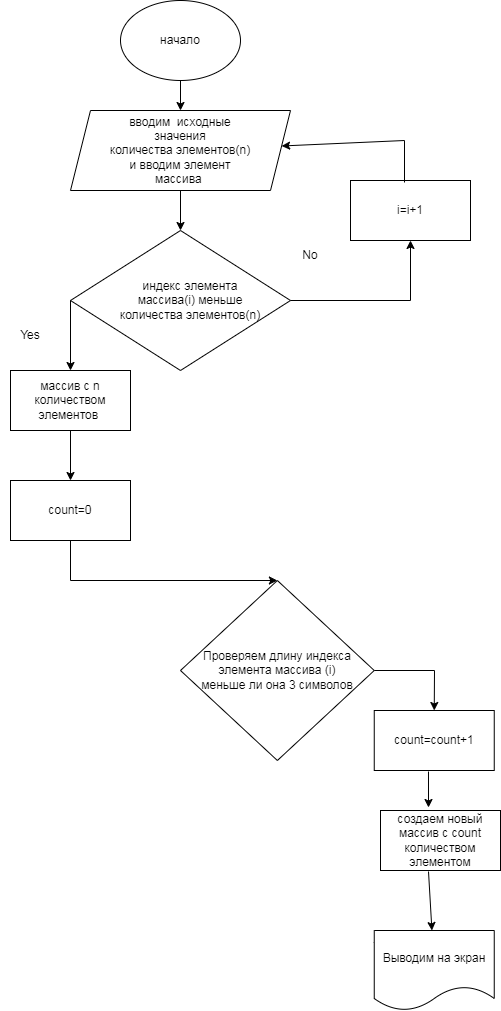

The diagram above was exported from draw.io. Its source (the exported page's mxGraphModel, read from the mxfile embedded in the PNG):
<mxGraphModel dx="880" dy="455" grid="1" gridSize="10" guides="1" tooltips="1" connect="1" arrows="1" fold="1" page="1" pageScale="1" pageWidth="827" pageHeight="1169" math="0" shadow="0">
  <root>
    <mxCell id="0" />
    <mxCell id="1" parent="0" />
    <mxCell id="onipV9v2WqZkqJpE6Tnu-1" value="" style="ellipse;whiteSpace=wrap;html=1;" parent="1" vertex="1">
      <mxGeometry x="130" y="50" width="120" height="80" as="geometry" />
    </mxCell>
    <mxCell id="onipV9v2WqZkqJpE6Tnu-2" value="начало" style="text;html=1;strokeColor=none;fillColor=none;align=center;verticalAlign=middle;whiteSpace=wrap;rounded=0;" parent="1" vertex="1">
      <mxGeometry x="160" y="75" width="60" height="30" as="geometry" />
    </mxCell>
    <mxCell id="onipV9v2WqZkqJpE6Tnu-3" value="" style="shape=parallelogram;perimeter=parallelogramPerimeter;whiteSpace=wrap;html=1;fixedSize=1;" parent="1" vertex="1">
      <mxGeometry x="80" y="160" width="220" height="80" as="geometry" />
    </mxCell>
    <mxCell id="onipV9v2WqZkqJpE6Tnu-4" value="вводим&amp;nbsp; исходные значения&lt;br&gt;количества элементов(n) и вводим элемент массива&amp;nbsp;" style="text;html=1;strokeColor=none;fillColor=none;align=center;verticalAlign=middle;whiteSpace=wrap;rounded=0;" parent="1" vertex="1">
      <mxGeometry x="115" y="180" width="150" height="40" as="geometry" />
    </mxCell>
    <mxCell id="onipV9v2WqZkqJpE6Tnu-5" value="Проверяем длину индекса элемента массива (i)&lt;br&gt;меньше ли она 3 символов" style="rhombus;whiteSpace=wrap;html=1;" parent="1" vertex="1">
      <mxGeometry x="190" y="630" width="193.75" height="180" as="geometry" />
    </mxCell>
    <mxCell id="onipV9v2WqZkqJpE6Tnu-10" value="массив c n количеством элементов&amp;nbsp;" style="rounded=0;whiteSpace=wrap;html=1;" parent="1" vertex="1">
      <mxGeometry x="20" y="420" width="120" height="60" as="geometry" />
    </mxCell>
    <mxCell id="onipV9v2WqZkqJpE6Tnu-11" value="count=0" style="rounded=0;whiteSpace=wrap;html=1;" parent="1" vertex="1">
      <mxGeometry x="20" y="530" width="120" height="60" as="geometry" />
    </mxCell>
    <mxCell id="onipV9v2WqZkqJpE6Tnu-15" value="Выводим на экран" style="shape=document;whiteSpace=wrap;html=1;boundedLbl=1;" parent="1" vertex="1">
      <mxGeometry x="383.75" y="980" width="120" height="80" as="geometry" />
    </mxCell>
    <mxCell id="N5thm-2o4iwTKRJmsFLH-1" value="" style="rhombus;whiteSpace=wrap;html=1;" vertex="1" parent="1">
      <mxGeometry x="80" y="280" width="220" height="140" as="geometry" />
    </mxCell>
    <mxCell id="N5thm-2o4iwTKRJmsFLH-3" value="индекс элемента массива(i) меньше количества элементов(n)" style="text;html=1;strokeColor=none;fillColor=none;align=center;verticalAlign=middle;whiteSpace=wrap;rounded=0;" vertex="1" parent="1">
      <mxGeometry x="125" y="330" width="150" height="40" as="geometry" />
    </mxCell>
    <mxCell id="N5thm-2o4iwTKRJmsFLH-5" value="No" style="text;html=1;strokeColor=none;fillColor=none;align=center;verticalAlign=middle;whiteSpace=wrap;rounded=0;" vertex="1" parent="1">
      <mxGeometry x="290" y="290" width="60" height="30" as="geometry" />
    </mxCell>
    <mxCell id="N5thm-2o4iwTKRJmsFLH-7" value="Yes" style="text;html=1;strokeColor=none;fillColor=none;align=center;verticalAlign=middle;whiteSpace=wrap;rounded=0;" vertex="1" parent="1">
      <mxGeometry x="10" y="370" width="60" height="30" as="geometry" />
    </mxCell>
    <mxCell id="N5thm-2o4iwTKRJmsFLH-10" value="" style="endArrow=classic;html=1;rounded=0;exitX=0.5;exitY=1;exitDx=0;exitDy=0;" edge="1" parent="1" source="onipV9v2WqZkqJpE6Tnu-1" target="onipV9v2WqZkqJpE6Tnu-3">
      <mxGeometry width="50" height="50" relative="1" as="geometry">
        <mxPoint x="300" y="150" as="sourcePoint" />
        <mxPoint x="350" y="100" as="targetPoint" />
      </mxGeometry>
    </mxCell>
    <mxCell id="N5thm-2o4iwTKRJmsFLH-12" value="" style="endArrow=classic;html=1;rounded=0;exitX=0.5;exitY=1;exitDx=0;exitDy=0;entryX=0.5;entryY=0;entryDx=0;entryDy=0;" edge="1" parent="1" source="onipV9v2WqZkqJpE6Tnu-3" target="N5thm-2o4iwTKRJmsFLH-1">
      <mxGeometry width="50" height="50" relative="1" as="geometry">
        <mxPoint x="390" y="240" as="sourcePoint" />
        <mxPoint x="190" y="270" as="targetPoint" />
      </mxGeometry>
    </mxCell>
    <mxCell id="N5thm-2o4iwTKRJmsFLH-14" value="i=i+1" style="rounded=0;whiteSpace=wrap;html=1;" vertex="1" parent="1">
      <mxGeometry x="360" y="230" width="120" height="60" as="geometry" />
    </mxCell>
    <mxCell id="N5thm-2o4iwTKRJmsFLH-15" value="" style="endArrow=classic;html=1;rounded=0;exitX=1;exitY=0.5;exitDx=0;exitDy=0;entryX=0.5;entryY=1;entryDx=0;entryDy=0;" edge="1" parent="1" source="N5thm-2o4iwTKRJmsFLH-1" target="N5thm-2o4iwTKRJmsFLH-14">
      <mxGeometry width="50" height="50" relative="1" as="geometry">
        <mxPoint x="360" y="370" as="sourcePoint" />
        <mxPoint x="410" y="320" as="targetPoint" />
        <Array as="points">
          <mxPoint x="420" y="350" />
        </Array>
      </mxGeometry>
    </mxCell>
    <mxCell id="N5thm-2o4iwTKRJmsFLH-16" value="" style="endArrow=classic;html=1;rounded=0;exitX=0.45;exitY=0.033;exitDx=0;exitDy=0;exitPerimeter=0;" edge="1" parent="1" source="N5thm-2o4iwTKRJmsFLH-14" target="onipV9v2WqZkqJpE6Tnu-3">
      <mxGeometry width="50" height="50" relative="1" as="geometry">
        <mxPoint x="400" y="190" as="sourcePoint" />
        <mxPoint x="450" y="140" as="targetPoint" />
        <Array as="points">
          <mxPoint x="414" y="190" />
        </Array>
      </mxGeometry>
    </mxCell>
    <mxCell id="N5thm-2o4iwTKRJmsFLH-24" value="" style="endArrow=classic;html=1;rounded=0;exitX=0;exitY=0.5;exitDx=0;exitDy=0;entryX=0.5;entryY=0;entryDx=0;entryDy=0;" edge="1" parent="1" source="N5thm-2o4iwTKRJmsFLH-1" target="onipV9v2WqZkqJpE6Tnu-10">
      <mxGeometry width="50" height="50" relative="1" as="geometry">
        <mxPoint x="180" y="500" as="sourcePoint" />
        <mxPoint x="230" y="450" as="targetPoint" />
      </mxGeometry>
    </mxCell>
    <mxCell id="N5thm-2o4iwTKRJmsFLH-25" value="" style="endArrow=classic;html=1;rounded=0;exitX=0.5;exitY=1;exitDx=0;exitDy=0;entryX=0.5;entryY=0;entryDx=0;entryDy=0;" edge="1" parent="1" source="onipV9v2WqZkqJpE6Tnu-10" target="onipV9v2WqZkqJpE6Tnu-11">
      <mxGeometry width="50" height="50" relative="1" as="geometry">
        <mxPoint x="-10" y="570" as="sourcePoint" />
        <mxPoint x="40" y="520" as="targetPoint" />
      </mxGeometry>
    </mxCell>
    <mxCell id="N5thm-2o4iwTKRJmsFLH-28" value="" style="endArrow=classic;html=1;rounded=0;exitX=0.5;exitY=1;exitDx=0;exitDy=0;entryX=0.5;entryY=0;entryDx=0;entryDy=0;" edge="1" parent="1" source="onipV9v2WqZkqJpE6Tnu-11" target="onipV9v2WqZkqJpE6Tnu-5">
      <mxGeometry width="50" height="50" relative="1" as="geometry">
        <mxPoint x="250" y="620" as="sourcePoint" />
        <mxPoint x="300" y="570" as="targetPoint" />
        <Array as="points">
          <mxPoint x="80" y="630" />
        </Array>
      </mxGeometry>
    </mxCell>
    <mxCell id="N5thm-2o4iwTKRJmsFLH-29" value="count=count+1" style="rounded=0;whiteSpace=wrap;html=1;" vertex="1" parent="1">
      <mxGeometry x="383.75" y="760" width="120" height="60" as="geometry" />
    </mxCell>
    <mxCell id="N5thm-2o4iwTKRJmsFLH-31" value="создаем новый массив с сount количеством элементом" style="rounded=0;whiteSpace=wrap;html=1;" vertex="1" parent="1">
      <mxGeometry x="390" y="860" width="120" height="60" as="geometry" />
    </mxCell>
    <mxCell id="N5thm-2o4iwTKRJmsFLH-36" value="" style="endArrow=classic;html=1;rounded=0;exitX=1;exitY=0.5;exitDx=0;exitDy=0;entryX=0.5;entryY=0;entryDx=0;entryDy=0;" edge="1" parent="1" source="onipV9v2WqZkqJpE6Tnu-5" target="N5thm-2o4iwTKRJmsFLH-29">
      <mxGeometry width="50" height="50" relative="1" as="geometry">
        <mxPoint x="460" y="730" as="sourcePoint" />
        <mxPoint x="510" y="680" as="targetPoint" />
        <Array as="points">
          <mxPoint x="444" y="720" />
        </Array>
      </mxGeometry>
    </mxCell>
    <mxCell id="N5thm-2o4iwTKRJmsFLH-37" value="" style="endArrow=classic;html=1;rounded=0;exitX=0.452;exitY=1.017;exitDx=0;exitDy=0;exitPerimeter=0;entryX=0.4;entryY=-0.05;entryDx=0;entryDy=0;entryPerimeter=0;" edge="1" parent="1" source="N5thm-2o4iwTKRJmsFLH-29" target="N5thm-2o4iwTKRJmsFLH-31">
      <mxGeometry width="50" height="50" relative="1" as="geometry">
        <mxPoint x="240" y="930" as="sourcePoint" />
        <mxPoint x="290" y="880" as="targetPoint" />
      </mxGeometry>
    </mxCell>
    <mxCell id="N5thm-2o4iwTKRJmsFLH-38" value="" style="endArrow=classic;html=1;rounded=0;exitX=0.4;exitY=1.017;exitDx=0;exitDy=0;exitPerimeter=0;" edge="1" parent="1" source="N5thm-2o4iwTKRJmsFLH-31" target="onipV9v2WqZkqJpE6Tnu-15">
      <mxGeometry width="50" height="50" relative="1" as="geometry">
        <mxPoint x="610" y="950" as="sourcePoint" />
        <mxPoint x="660" y="900" as="targetPoint" />
      </mxGeometry>
    </mxCell>
  </root>
</mxGraphModel>